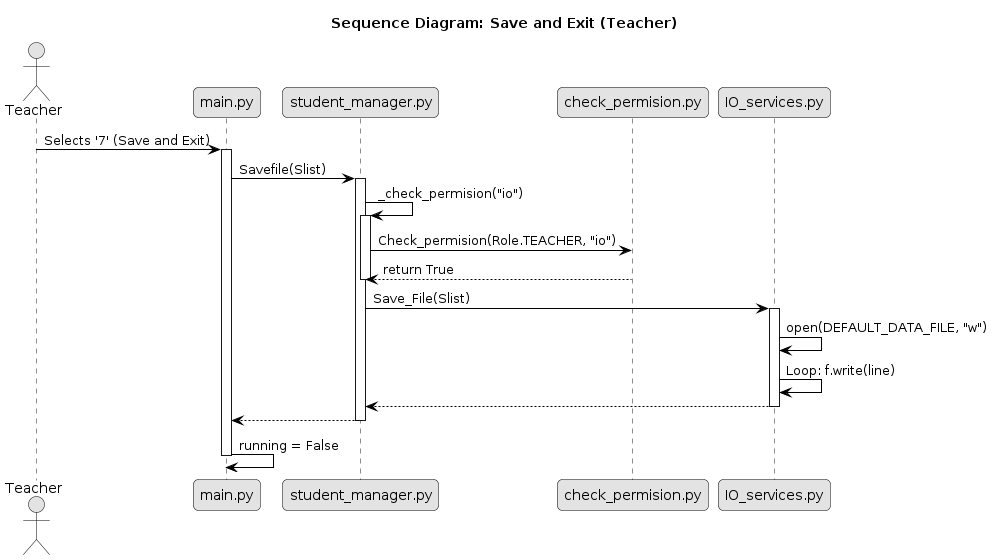

The diagram above was rendered by PlantUML. Its source (embedded in the PNG):
@startuml
title "Sequence Diagram: Save and Exit (Teacher)"

skinparam monochrome true
skinparam roundcorner 10
skinparam shadowing false
skinparam sequenceActorBorderColor black
skinparam sequenceParticipantBorderColor black
skinparam sequenceArrowColor black

actor Teacher
participant "main.py" as Main
participant "student_manager.py" as Manager
participant "check_permision.py" as Permission
participant "IO_services.py" as IO

Teacher -> Main: Selects '7' (Save and Exit)
activate Main

Main -> Manager: Savefile(Slist)
activate Manager

Manager -> Manager: _check_permision("io")
activate Manager
Manager -> Permission: Check_permision(Role.TEACHER, "io")
Permission --> Manager: return True
deactivate Manager

Manager -> IO: Save_File(Slist)
activate IO
IO -> IO: open(DEFAULT_DATA_FILE, "w")
IO -> IO: Loop: f.write(line)
IO --> Manager
deactivate IO

Manager --> Main
deactivate Manager

Main -> Main: running = False
deactivate Main
@enduml